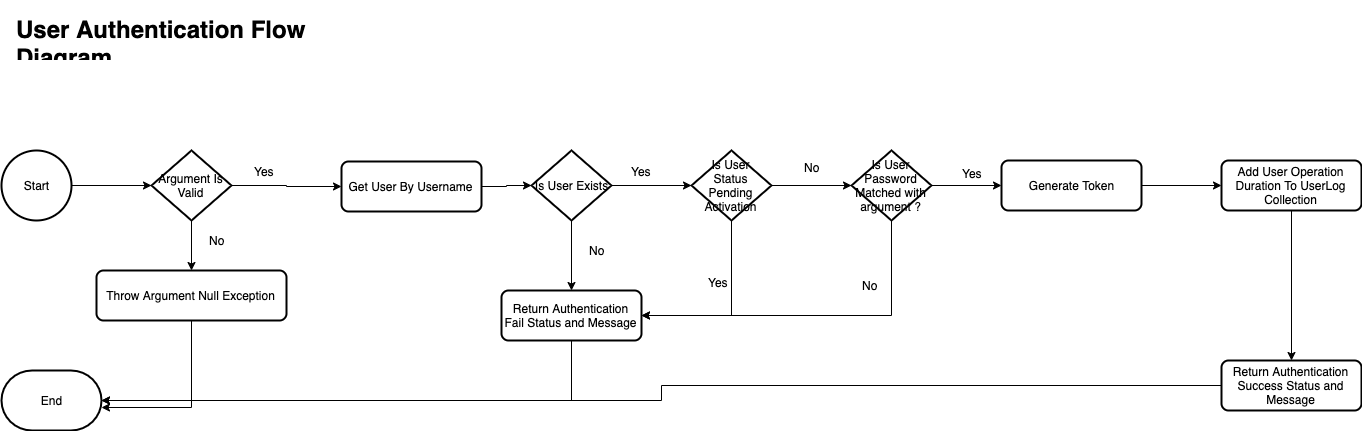

The diagram above was exported from draw.io. Its source (the exported page's mxGraphModel, read from the mxfile embedded in the PNG):
<mxGraphModel dx="1106" dy="939" grid="1" gridSize="10" guides="1" tooltips="1" connect="1" arrows="1" fold="1" page="1" pageScale="1" pageWidth="2336" pageHeight="1654" math="0" shadow="0">
  <root>
    <mxCell id="0" />
    <mxCell id="1" parent="0" />
    <mxCell id="33Lx5yRfLXi8WBRgUTLB-1" value="" style="edgeStyle=orthogonalEdgeStyle;rounded=0;orthogonalLoop=1;jettySize=auto;html=1;" edge="1" parent="1" source="33Lx5yRfLXi8WBRgUTLB-2" target="33Lx5yRfLXi8WBRgUTLB-5">
      <mxGeometry relative="1" as="geometry" />
    </mxCell>
    <mxCell id="33Lx5yRfLXi8WBRgUTLB-2" value="Start" style="strokeWidth=2;html=1;shape=mxgraph.flowchart.start_2;whiteSpace=wrap;" vertex="1" parent="1">
      <mxGeometry x="20" y="150" width="70" height="70" as="geometry" />
    </mxCell>
    <mxCell id="33Lx5yRfLXi8WBRgUTLB-3" value="" style="edgeStyle=orthogonalEdgeStyle;rounded=0;orthogonalLoop=1;jettySize=auto;html=1;" edge="1" parent="1" source="33Lx5yRfLXi8WBRgUTLB-5" target="33Lx5yRfLXi8WBRgUTLB-13">
      <mxGeometry relative="1" as="geometry" />
    </mxCell>
    <mxCell id="33Lx5yRfLXi8WBRgUTLB-4" value="" style="edgeStyle=orthogonalEdgeStyle;rounded=0;orthogonalLoop=1;jettySize=auto;html=1;" edge="1" parent="1" source="33Lx5yRfLXi8WBRgUTLB-5" target="33Lx5yRfLXi8WBRgUTLB-33">
      <mxGeometry relative="1" as="geometry">
        <mxPoint x="360" y="185" as="targetPoint" />
      </mxGeometry>
    </mxCell>
    <mxCell id="33Lx5yRfLXi8WBRgUTLB-5" value="Argument Is Valid" style="strokeWidth=2;html=1;shape=mxgraph.flowchart.decision;whiteSpace=wrap;" vertex="1" parent="1">
      <mxGeometry x="170" y="150" width="80" height="70" as="geometry" />
    </mxCell>
    <mxCell id="33Lx5yRfLXi8WBRgUTLB-12" style="edgeStyle=orthogonalEdgeStyle;rounded=0;orthogonalLoop=1;jettySize=auto;html=1;entryX=1;entryY=0.617;entryDx=0;entryDy=0;entryPerimeter=0;" edge="1" parent="1" source="33Lx5yRfLXi8WBRgUTLB-13" target="33Lx5yRfLXi8WBRgUTLB-14">
      <mxGeometry relative="1" as="geometry" />
    </mxCell>
    <mxCell id="33Lx5yRfLXi8WBRgUTLB-13" value="Throw Argument Null Exception" style="rounded=1;whiteSpace=wrap;html=1;absoluteArcSize=1;arcSize=14;strokeWidth=2;" vertex="1" parent="1">
      <mxGeometry x="115" y="270" width="190" height="50" as="geometry" />
    </mxCell>
    <mxCell id="33Lx5yRfLXi8WBRgUTLB-14" value="End" style="strokeWidth=2;html=1;shape=mxgraph.flowchart.terminator;whiteSpace=wrap;" vertex="1" parent="1">
      <mxGeometry x="20" y="370" width="100" height="60" as="geometry" />
    </mxCell>
    <mxCell id="33Lx5yRfLXi8WBRgUTLB-17" value="No" style="text;html=1;align=center;verticalAlign=middle;resizable=0;points=[];;autosize=1;" vertex="1" parent="1">
      <mxGeometry x="220" y="230" width="30" height="20" as="geometry" />
    </mxCell>
    <mxCell id="33Lx5yRfLXi8WBRgUTLB-18" value="Yes" style="text;html=1;align=center;verticalAlign=middle;resizable=0;points=[];;autosize=1;" vertex="1" parent="1">
      <mxGeometry x="263" y="161" width="40" height="20" as="geometry" />
    </mxCell>
    <mxCell id="33Lx5yRfLXi8WBRgUTLB-42" style="edgeStyle=orthogonalEdgeStyle;rounded=0;orthogonalLoop=1;jettySize=auto;html=1;entryX=1;entryY=0.5;entryDx=0;entryDy=0;entryPerimeter=0;" edge="1" parent="1" source="33Lx5yRfLXi8WBRgUTLB-31" target="33Lx5yRfLXi8WBRgUTLB-14">
      <mxGeometry relative="1" as="geometry">
        <Array as="points">
          <mxPoint x="590" y="400" />
        </Array>
      </mxGeometry>
    </mxCell>
    <mxCell id="33Lx5yRfLXi8WBRgUTLB-31" value="Return Authentication Fail Status and Message" style="rounded=1;whiteSpace=wrap;html=1;absoluteArcSize=1;arcSize=14;strokeWidth=2;" vertex="1" parent="1">
      <mxGeometry x="520" y="290" width="140" height="50" as="geometry" />
    </mxCell>
    <mxCell id="33Lx5yRfLXi8WBRgUTLB-36" value="" style="edgeStyle=orthogonalEdgeStyle;rounded=0;orthogonalLoop=1;jettySize=auto;html=1;" edge="1" parent="1" source="33Lx5yRfLXi8WBRgUTLB-33" target="33Lx5yRfLXi8WBRgUTLB-35">
      <mxGeometry relative="1" as="geometry" />
    </mxCell>
    <mxCell id="33Lx5yRfLXi8WBRgUTLB-33" value="Get User By Username" style="rounded=1;whiteSpace=wrap;html=1;absoluteArcSize=1;arcSize=14;strokeWidth=2;" vertex="1" parent="1">
      <mxGeometry x="360" y="161" width="140" height="50" as="geometry" />
    </mxCell>
    <mxCell id="33Lx5yRfLXi8WBRgUTLB-34" value="&lt;h1&gt;User Authentication Flow Diagram&lt;/h1&gt;" style="text;html=1;strokeColor=none;fillColor=none;spacing=5;spacingTop=-20;whiteSpace=wrap;overflow=hidden;rounded=0;" vertex="1" parent="1">
      <mxGeometry x="30" y="10" width="900" height="50" as="geometry" />
    </mxCell>
    <mxCell id="33Lx5yRfLXi8WBRgUTLB-38" value="" style="edgeStyle=orthogonalEdgeStyle;rounded=0;orthogonalLoop=1;jettySize=auto;html=1;" edge="1" parent="1" source="33Lx5yRfLXi8WBRgUTLB-35" target="33Lx5yRfLXi8WBRgUTLB-31">
      <mxGeometry relative="1" as="geometry" />
    </mxCell>
    <mxCell id="33Lx5yRfLXi8WBRgUTLB-44" value="" style="edgeStyle=orthogonalEdgeStyle;rounded=0;orthogonalLoop=1;jettySize=auto;html=1;" edge="1" parent="1" source="33Lx5yRfLXi8WBRgUTLB-35" target="33Lx5yRfLXi8WBRgUTLB-43">
      <mxGeometry relative="1" as="geometry" />
    </mxCell>
    <mxCell id="33Lx5yRfLXi8WBRgUTLB-35" value="Is User Exists" style="strokeWidth=2;html=1;shape=mxgraph.flowchart.decision;whiteSpace=wrap;" vertex="1" parent="1">
      <mxGeometry x="550" y="150" width="80" height="70" as="geometry" />
    </mxCell>
    <mxCell id="33Lx5yRfLXi8WBRgUTLB-45" style="edgeStyle=orthogonalEdgeStyle;rounded=0;orthogonalLoop=1;jettySize=auto;html=1;entryX=1;entryY=0.5;entryDx=0;entryDy=0;" edge="1" parent="1" source="33Lx5yRfLXi8WBRgUTLB-43" target="33Lx5yRfLXi8WBRgUTLB-31">
      <mxGeometry relative="1" as="geometry">
        <Array as="points">
          <mxPoint x="750" y="315" />
        </Array>
      </mxGeometry>
    </mxCell>
    <mxCell id="33Lx5yRfLXi8WBRgUTLB-47" value="" style="edgeStyle=orthogonalEdgeStyle;rounded=0;orthogonalLoop=1;jettySize=auto;html=1;" edge="1" parent="1" source="33Lx5yRfLXi8WBRgUTLB-43" target="33Lx5yRfLXi8WBRgUTLB-46">
      <mxGeometry relative="1" as="geometry" />
    </mxCell>
    <mxCell id="33Lx5yRfLXi8WBRgUTLB-43" value="Is User Status Pending Activation" style="strokeWidth=2;html=1;shape=mxgraph.flowchart.decision;whiteSpace=wrap;" vertex="1" parent="1">
      <mxGeometry x="710" y="150" width="80" height="70" as="geometry" />
    </mxCell>
    <mxCell id="33Lx5yRfLXi8WBRgUTLB-49" value="" style="edgeStyle=orthogonalEdgeStyle;rounded=0;orthogonalLoop=1;jettySize=auto;html=1;" edge="1" parent="1" source="33Lx5yRfLXi8WBRgUTLB-46" target="33Lx5yRfLXi8WBRgUTLB-48">
      <mxGeometry relative="1" as="geometry" />
    </mxCell>
    <mxCell id="33Lx5yRfLXi8WBRgUTLB-51" style="edgeStyle=orthogonalEdgeStyle;rounded=0;orthogonalLoop=1;jettySize=auto;html=1;entryX=1;entryY=0.5;entryDx=0;entryDy=0;" edge="1" parent="1" source="33Lx5yRfLXi8WBRgUTLB-46" target="33Lx5yRfLXi8WBRgUTLB-31">
      <mxGeometry relative="1" as="geometry">
        <Array as="points">
          <mxPoint x="910" y="315" />
        </Array>
      </mxGeometry>
    </mxCell>
    <mxCell id="33Lx5yRfLXi8WBRgUTLB-46" value="Is User Password Matched with argument ?" style="strokeWidth=2;html=1;shape=mxgraph.flowchart.decision;whiteSpace=wrap;" vertex="1" parent="1">
      <mxGeometry x="870" y="150" width="80" height="70" as="geometry" />
    </mxCell>
    <mxCell id="33Lx5yRfLXi8WBRgUTLB-39" value="No" style="text;html=1;align=center;verticalAlign=middle;resizable=0;points=[];;autosize=1;" vertex="1" parent="1">
      <mxGeometry x="600" y="240" width="30" height="20" as="geometry" />
    </mxCell>
    <mxCell id="33Lx5yRfLXi8WBRgUTLB-41" value="Yes" style="text;html=1;align=center;verticalAlign=middle;resizable=0;points=[];;autosize=1;" vertex="1" parent="1">
      <mxGeometry x="640" y="161" width="40" height="20" as="geometry" />
    </mxCell>
    <mxCell id="33Lx5yRfLXi8WBRgUTLB-56" value="" style="edgeStyle=orthogonalEdgeStyle;rounded=0;orthogonalLoop=1;jettySize=auto;html=1;" edge="1" parent="1" source="33Lx5yRfLXi8WBRgUTLB-48" target="33Lx5yRfLXi8WBRgUTLB-55">
      <mxGeometry relative="1" as="geometry" />
    </mxCell>
    <mxCell id="33Lx5yRfLXi8WBRgUTLB-48" value="Generate Token" style="rounded=1;whiteSpace=wrap;html=1;absoluteArcSize=1;arcSize=14;strokeWidth=2;" vertex="1" parent="1">
      <mxGeometry x="1020" y="160" width="140" height="50" as="geometry" />
    </mxCell>
    <mxCell id="33Lx5yRfLXi8WBRgUTLB-58" value="" style="edgeStyle=orthogonalEdgeStyle;rounded=0;orthogonalLoop=1;jettySize=auto;html=1;" edge="1" parent="1" source="33Lx5yRfLXi8WBRgUTLB-55" target="33Lx5yRfLXi8WBRgUTLB-57">
      <mxGeometry relative="1" as="geometry" />
    </mxCell>
    <mxCell id="33Lx5yRfLXi8WBRgUTLB-55" value="Add User Operation Duration To UserLog Collection" style="rounded=1;whiteSpace=wrap;html=1;absoluteArcSize=1;arcSize=14;strokeWidth=2;" vertex="1" parent="1">
      <mxGeometry x="1240" y="160" width="140" height="50" as="geometry" />
    </mxCell>
    <mxCell id="33Lx5yRfLXi8WBRgUTLB-59" style="edgeStyle=orthogonalEdgeStyle;rounded=0;orthogonalLoop=1;jettySize=auto;html=1;" edge="1" parent="1" source="33Lx5yRfLXi8WBRgUTLB-57" target="33Lx5yRfLXi8WBRgUTLB-14">
      <mxGeometry relative="1" as="geometry" />
    </mxCell>
    <mxCell id="33Lx5yRfLXi8WBRgUTLB-57" value="Return Authentication Success Status and Message" style="rounded=1;whiteSpace=wrap;html=1;absoluteArcSize=1;arcSize=14;strokeWidth=2;" vertex="1" parent="1">
      <mxGeometry x="1240" y="360" width="140" height="50" as="geometry" />
    </mxCell>
    <mxCell id="33Lx5yRfLXi8WBRgUTLB-50" value="Yes" style="text;html=1;align=center;verticalAlign=middle;resizable=0;points=[];;autosize=1;" vertex="1" parent="1">
      <mxGeometry x="971" y="163" width="40" height="20" as="geometry" />
    </mxCell>
    <mxCell id="33Lx5yRfLXi8WBRgUTLB-52" value="No" style="text;html=1;align=center;verticalAlign=middle;resizable=0;points=[];;autosize=1;" vertex="1" parent="1">
      <mxGeometry x="873" y="275" width="30" height="20" as="geometry" />
    </mxCell>
    <mxCell id="33Lx5yRfLXi8WBRgUTLB-53" value="Yes" style="text;html=1;align=center;verticalAlign=middle;resizable=0;points=[];;autosize=1;" vertex="1" parent="1">
      <mxGeometry x="717" y="272" width="40" height="20" as="geometry" />
    </mxCell>
    <mxCell id="33Lx5yRfLXi8WBRgUTLB-54" value="No" style="text;html=1;align=center;verticalAlign=middle;resizable=0;points=[];;autosize=1;" vertex="1" parent="1">
      <mxGeometry x="815" y="157" width="30" height="20" as="geometry" />
    </mxCell>
  </root>
</mxGraphModel>